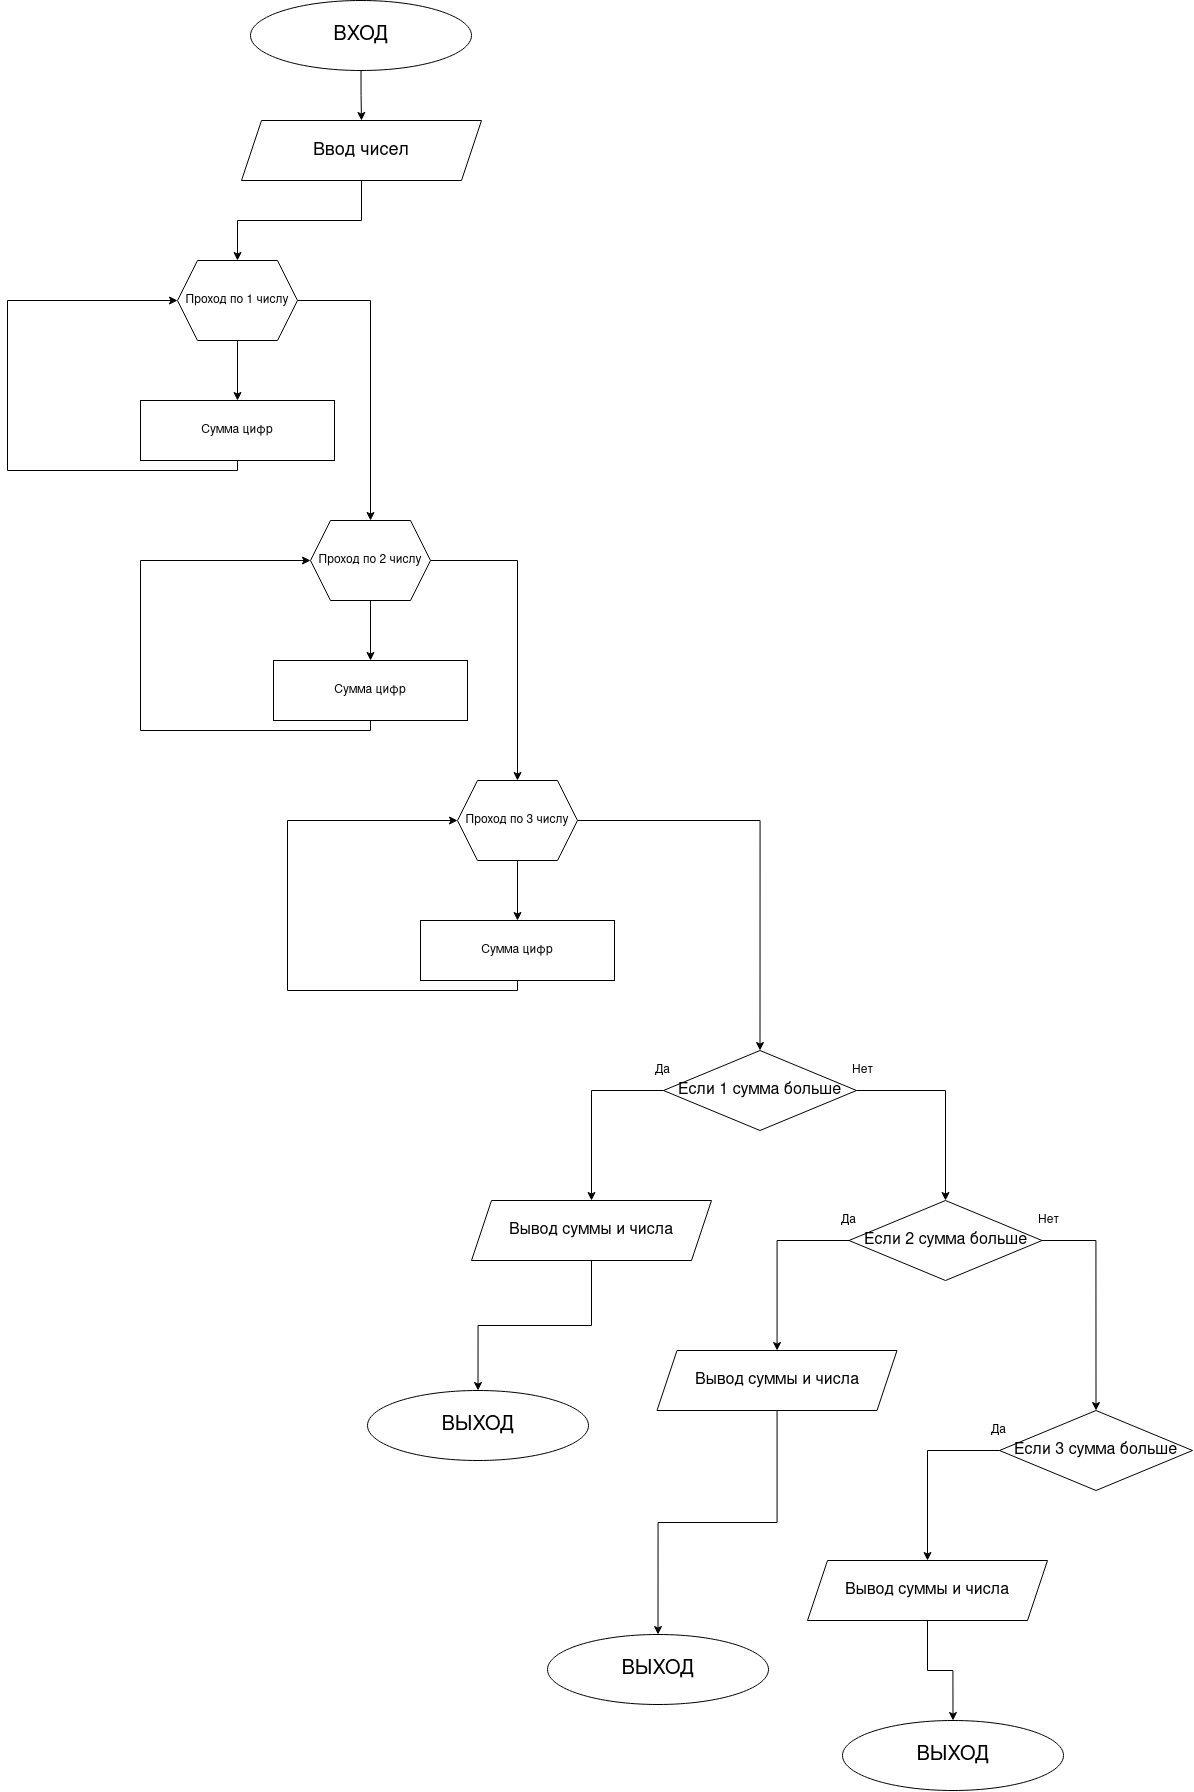

The diagram above was exported from draw.io. Its source (the exported page's mxGraphModel, read from the mxfile embedded in the PNG):
<mxGraphModel dx="2031" dy="1054" grid="1" gridSize="10" guides="1" tooltips="1" connect="1" arrows="1" fold="1" page="1" pageScale="1" pageWidth="827" pageHeight="1169" math="0" shadow="0">
  <root>
    <mxCell id="0" />
    <mxCell id="1" parent="0" />
    <mxCell id="1KRD7TJLUyQXh89L8Mpo-10" value="" style="edgeStyle=orthogonalEdgeStyle;rounded=0;orthogonalLoop=1;jettySize=auto;html=1;" edge="1" parent="1" source="1KRD7TJLUyQXh89L8Mpo-1" target="1KRD7TJLUyQXh89L8Mpo-2">
      <mxGeometry relative="1" as="geometry" />
    </mxCell>
    <mxCell id="1KRD7TJLUyQXh89L8Mpo-1" value="&lt;font style=&quot;font-size: 20px&quot;&gt;ВХОД&lt;/font&gt;" style="ellipse;whiteSpace=wrap;html=1;" vertex="1" parent="1">
      <mxGeometry x="303" y="50" width="221" height="70" as="geometry" />
    </mxCell>
    <mxCell id="1KRD7TJLUyQXh89L8Mpo-11" style="edgeStyle=orthogonalEdgeStyle;rounded=0;orthogonalLoop=1;jettySize=auto;html=1;entryX=0.5;entryY=0;entryDx=0;entryDy=0;" edge="1" parent="1" source="1KRD7TJLUyQXh89L8Mpo-2" target="1KRD7TJLUyQXh89L8Mpo-3">
      <mxGeometry relative="1" as="geometry" />
    </mxCell>
    <mxCell id="1KRD7TJLUyQXh89L8Mpo-2" value="&lt;font style=&quot;font-size: 18px&quot;&gt;Ввод чисел&lt;/font&gt;" style="shape=parallelogram;perimeter=parallelogramPerimeter;whiteSpace=wrap;html=1;fixedSize=1;" vertex="1" parent="1">
      <mxGeometry x="294" y="170" width="240" height="60" as="geometry" />
    </mxCell>
    <mxCell id="1KRD7TJLUyQXh89L8Mpo-7" style="edgeStyle=orthogonalEdgeStyle;rounded=0;orthogonalLoop=1;jettySize=auto;html=1;exitX=0.5;exitY=1;exitDx=0;exitDy=0;" edge="1" parent="1" source="1KRD7TJLUyQXh89L8Mpo-3" target="1KRD7TJLUyQXh89L8Mpo-6">
      <mxGeometry relative="1" as="geometry" />
    </mxCell>
    <mxCell id="1KRD7TJLUyQXh89L8Mpo-12" style="edgeStyle=orthogonalEdgeStyle;rounded=0;orthogonalLoop=1;jettySize=auto;html=1;exitX=1;exitY=0.5;exitDx=0;exitDy=0;entryX=0.5;entryY=0;entryDx=0;entryDy=0;" edge="1" parent="1" source="1KRD7TJLUyQXh89L8Mpo-3" target="1KRD7TJLUyQXh89L8Mpo-14">
      <mxGeometry relative="1" as="geometry">
        <mxPoint x="520" y="610" as="targetPoint" />
      </mxGeometry>
    </mxCell>
    <mxCell id="1KRD7TJLUyQXh89L8Mpo-3" value="Проход по 1 числу" style="shape=hexagon;perimeter=hexagonPerimeter2;whiteSpace=wrap;html=1;fixedSize=1;" vertex="1" parent="1">
      <mxGeometry x="230" y="310" width="120" height="80" as="geometry" />
    </mxCell>
    <mxCell id="1KRD7TJLUyQXh89L8Mpo-8" style="edgeStyle=orthogonalEdgeStyle;rounded=0;orthogonalLoop=1;jettySize=auto;html=1;entryX=0;entryY=0.5;entryDx=0;entryDy=0;" edge="1" parent="1" source="1KRD7TJLUyQXh89L8Mpo-6" target="1KRD7TJLUyQXh89L8Mpo-3">
      <mxGeometry relative="1" as="geometry">
        <mxPoint x="100" y="380" as="targetPoint" />
        <Array as="points">
          <mxPoint x="290" y="520" />
          <mxPoint x="60" y="520" />
          <mxPoint x="60" y="350" />
        </Array>
      </mxGeometry>
    </mxCell>
    <mxCell id="1KRD7TJLUyQXh89L8Mpo-6" value="Сумма цифр" style="rounded=0;whiteSpace=wrap;html=1;" vertex="1" parent="1">
      <mxGeometry x="193" y="450" width="194" height="60" as="geometry" />
    </mxCell>
    <mxCell id="1KRD7TJLUyQXh89L8Mpo-13" style="edgeStyle=orthogonalEdgeStyle;rounded=0;orthogonalLoop=1;jettySize=auto;html=1;exitX=0.5;exitY=1;exitDx=0;exitDy=0;" edge="1" parent="1" source="1KRD7TJLUyQXh89L8Mpo-14" target="1KRD7TJLUyQXh89L8Mpo-16">
      <mxGeometry relative="1" as="geometry" />
    </mxCell>
    <mxCell id="1KRD7TJLUyQXh89L8Mpo-21" style="edgeStyle=orthogonalEdgeStyle;rounded=0;orthogonalLoop=1;jettySize=auto;html=1;entryX=0.5;entryY=0;entryDx=0;entryDy=0;" edge="1" parent="1" source="1KRD7TJLUyQXh89L8Mpo-14" target="1KRD7TJLUyQXh89L8Mpo-18">
      <mxGeometry relative="1" as="geometry" />
    </mxCell>
    <mxCell id="1KRD7TJLUyQXh89L8Mpo-14" value="Проход по 2 числу" style="shape=hexagon;perimeter=hexagonPerimeter2;whiteSpace=wrap;html=1;fixedSize=1;" vertex="1" parent="1">
      <mxGeometry x="363" y="570" width="120" height="80" as="geometry" />
    </mxCell>
    <mxCell id="1KRD7TJLUyQXh89L8Mpo-15" style="edgeStyle=orthogonalEdgeStyle;rounded=0;orthogonalLoop=1;jettySize=auto;html=1;entryX=0;entryY=0.5;entryDx=0;entryDy=0;" edge="1" parent="1" source="1KRD7TJLUyQXh89L8Mpo-16" target="1KRD7TJLUyQXh89L8Mpo-14">
      <mxGeometry relative="1" as="geometry">
        <mxPoint x="233" y="640" as="targetPoint" />
        <Array as="points">
          <mxPoint x="423" y="780" />
          <mxPoint x="193" y="780" />
          <mxPoint x="193" y="610" />
        </Array>
      </mxGeometry>
    </mxCell>
    <mxCell id="1KRD7TJLUyQXh89L8Mpo-16" value="Сумма цифр" style="rounded=0;whiteSpace=wrap;html=1;" vertex="1" parent="1">
      <mxGeometry x="326" y="710" width="194" height="60" as="geometry" />
    </mxCell>
    <mxCell id="1KRD7TJLUyQXh89L8Mpo-17" style="edgeStyle=orthogonalEdgeStyle;rounded=0;orthogonalLoop=1;jettySize=auto;html=1;exitX=0.5;exitY=1;exitDx=0;exitDy=0;" edge="1" parent="1" source="1KRD7TJLUyQXh89L8Mpo-18" target="1KRD7TJLUyQXh89L8Mpo-20">
      <mxGeometry relative="1" as="geometry" />
    </mxCell>
    <mxCell id="1KRD7TJLUyQXh89L8Mpo-25" style="edgeStyle=orthogonalEdgeStyle;rounded=0;orthogonalLoop=1;jettySize=auto;html=1;exitX=1;exitY=0.5;exitDx=0;exitDy=0;entryX=0.5;entryY=0;entryDx=0;entryDy=0;" edge="1" parent="1" source="1KRD7TJLUyQXh89L8Mpo-18" target="1KRD7TJLUyQXh89L8Mpo-22">
      <mxGeometry relative="1" as="geometry" />
    </mxCell>
    <mxCell id="1KRD7TJLUyQXh89L8Mpo-18" value="Проход по 3 числу" style="shape=hexagon;perimeter=hexagonPerimeter2;whiteSpace=wrap;html=1;fixedSize=1;" vertex="1" parent="1">
      <mxGeometry x="510" y="830" width="120" height="80" as="geometry" />
    </mxCell>
    <mxCell id="1KRD7TJLUyQXh89L8Mpo-19" style="edgeStyle=orthogonalEdgeStyle;rounded=0;orthogonalLoop=1;jettySize=auto;html=1;entryX=0;entryY=0.5;entryDx=0;entryDy=0;" edge="1" parent="1" source="1KRD7TJLUyQXh89L8Mpo-20" target="1KRD7TJLUyQXh89L8Mpo-18">
      <mxGeometry relative="1" as="geometry">
        <mxPoint x="380" y="900" as="targetPoint" />
        <Array as="points">
          <mxPoint x="570" y="1040" />
          <mxPoint x="340" y="1040" />
          <mxPoint x="340" y="870" />
        </Array>
      </mxGeometry>
    </mxCell>
    <mxCell id="1KRD7TJLUyQXh89L8Mpo-20" value="Сумма цифр" style="rounded=0;whiteSpace=wrap;html=1;" vertex="1" parent="1">
      <mxGeometry x="473" y="970" width="194" height="60" as="geometry" />
    </mxCell>
    <mxCell id="1KRD7TJLUyQXh89L8Mpo-28" style="edgeStyle=orthogonalEdgeStyle;rounded=0;orthogonalLoop=1;jettySize=auto;html=1;exitX=0;exitY=0.5;exitDx=0;exitDy=0;" edge="1" parent="1" source="1KRD7TJLUyQXh89L8Mpo-22" target="1KRD7TJLUyQXh89L8Mpo-27">
      <mxGeometry relative="1" as="geometry" />
    </mxCell>
    <mxCell id="1KRD7TJLUyQXh89L8Mpo-43" style="edgeStyle=orthogonalEdgeStyle;rounded=0;orthogonalLoop=1;jettySize=auto;html=1;exitX=1;exitY=0.5;exitDx=0;exitDy=0;entryX=0.5;entryY=0;entryDx=0;entryDy=0;" edge="1" parent="1" source="1KRD7TJLUyQXh89L8Mpo-22" target="1KRD7TJLUyQXh89L8Mpo-34">
      <mxGeometry relative="1" as="geometry" />
    </mxCell>
    <mxCell id="1KRD7TJLUyQXh89L8Mpo-22" value="&lt;font style=&quot;font-size: 16px&quot;&gt;Если 1 сумма больше&lt;br&gt;&lt;/font&gt;" style="rhombus;whiteSpace=wrap;html=1;" vertex="1" parent="1">
      <mxGeometry x="716" y="1100" width="193" height="80" as="geometry" />
    </mxCell>
    <mxCell id="1KRD7TJLUyQXh89L8Mpo-23" value="Да" style="text;html=1;align=center;verticalAlign=middle;resizable=0;points=[];autosize=1;" vertex="1" parent="1">
      <mxGeometry x="700" y="1110" width="30" height="20" as="geometry" />
    </mxCell>
    <mxCell id="1KRD7TJLUyQXh89L8Mpo-24" value="Нет" style="text;html=1;align=center;verticalAlign=middle;resizable=0;points=[];autosize=1;" vertex="1" parent="1">
      <mxGeometry x="895" y="1110" width="40" height="20" as="geometry" />
    </mxCell>
    <mxCell id="1KRD7TJLUyQXh89L8Mpo-49" value="" style="edgeStyle=orthogonalEdgeStyle;rounded=0;orthogonalLoop=1;jettySize=auto;html=1;" edge="1" parent="1" source="1KRD7TJLUyQXh89L8Mpo-27" target="1KRD7TJLUyQXh89L8Mpo-45">
      <mxGeometry relative="1" as="geometry" />
    </mxCell>
    <mxCell id="1KRD7TJLUyQXh89L8Mpo-27" value="&lt;font style=&quot;font-size: 16px&quot;&gt;Вывод суммы и числа&lt;/font&gt;" style="shape=parallelogram;perimeter=parallelogramPerimeter;whiteSpace=wrap;html=1;fixedSize=1;" vertex="1" parent="1">
      <mxGeometry x="524" y="1250" width="240" height="60" as="geometry" />
    </mxCell>
    <mxCell id="1KRD7TJLUyQXh89L8Mpo-33" style="edgeStyle=orthogonalEdgeStyle;rounded=0;orthogonalLoop=1;jettySize=auto;html=1;exitX=0;exitY=0.5;exitDx=0;exitDy=0;" edge="1" parent="1" source="1KRD7TJLUyQXh89L8Mpo-34" target="1KRD7TJLUyQXh89L8Mpo-37">
      <mxGeometry relative="1" as="geometry" />
    </mxCell>
    <mxCell id="1KRD7TJLUyQXh89L8Mpo-44" style="edgeStyle=orthogonalEdgeStyle;rounded=0;orthogonalLoop=1;jettySize=auto;html=1;entryX=0.5;entryY=0;entryDx=0;entryDy=0;" edge="1" parent="1" source="1KRD7TJLUyQXh89L8Mpo-34" target="1KRD7TJLUyQXh89L8Mpo-39">
      <mxGeometry relative="1" as="geometry">
        <Array as="points">
          <mxPoint x="1149" y="1290" />
        </Array>
      </mxGeometry>
    </mxCell>
    <mxCell id="1KRD7TJLUyQXh89L8Mpo-34" value="&lt;font style=&quot;font-size: 16px&quot;&gt;Если 2 сумма больше&lt;br&gt;&lt;/font&gt;" style="rhombus;whiteSpace=wrap;html=1;" vertex="1" parent="1">
      <mxGeometry x="901.5" y="1250" width="193" height="80" as="geometry" />
    </mxCell>
    <mxCell id="1KRD7TJLUyQXh89L8Mpo-35" value="Да" style="text;html=1;align=center;verticalAlign=middle;resizable=0;points=[];autosize=1;" vertex="1" parent="1">
      <mxGeometry x="885.5" y="1260" width="30" height="20" as="geometry" />
    </mxCell>
    <mxCell id="1KRD7TJLUyQXh89L8Mpo-36" value="Нет" style="text;html=1;align=center;verticalAlign=middle;resizable=0;points=[];autosize=1;" vertex="1" parent="1">
      <mxGeometry x="1080.5" y="1260" width="40" height="20" as="geometry" />
    </mxCell>
    <mxCell id="1KRD7TJLUyQXh89L8Mpo-50" style="edgeStyle=orthogonalEdgeStyle;rounded=0;orthogonalLoop=1;jettySize=auto;html=1;entryX=0.5;entryY=0;entryDx=0;entryDy=0;" edge="1" parent="1" source="1KRD7TJLUyQXh89L8Mpo-37" target="1KRD7TJLUyQXh89L8Mpo-47">
      <mxGeometry relative="1" as="geometry" />
    </mxCell>
    <mxCell id="1KRD7TJLUyQXh89L8Mpo-37" value="&lt;font style=&quot;font-size: 16px&quot;&gt;Вывод суммы и числа&lt;/font&gt;" style="shape=parallelogram;perimeter=parallelogramPerimeter;whiteSpace=wrap;html=1;fixedSize=1;" vertex="1" parent="1">
      <mxGeometry x="709.5" y="1400" width="240" height="60" as="geometry" />
    </mxCell>
    <mxCell id="1KRD7TJLUyQXh89L8Mpo-38" style="edgeStyle=orthogonalEdgeStyle;rounded=0;orthogonalLoop=1;jettySize=auto;html=1;exitX=0;exitY=0.5;exitDx=0;exitDy=0;" edge="1" parent="1" source="1KRD7TJLUyQXh89L8Mpo-39" target="1KRD7TJLUyQXh89L8Mpo-42">
      <mxGeometry relative="1" as="geometry" />
    </mxCell>
    <mxCell id="1KRD7TJLUyQXh89L8Mpo-39" value="&lt;font style=&quot;font-size: 16px&quot;&gt;Если 3 сумма больше&lt;br&gt;&lt;/font&gt;" style="rhombus;whiteSpace=wrap;html=1;" vertex="1" parent="1">
      <mxGeometry x="1052" y="1460" width="193" height="80" as="geometry" />
    </mxCell>
    <mxCell id="1KRD7TJLUyQXh89L8Mpo-40" value="Да" style="text;html=1;align=center;verticalAlign=middle;resizable=0;points=[];autosize=1;" vertex="1" parent="1">
      <mxGeometry x="1036" y="1470" width="30" height="20" as="geometry" />
    </mxCell>
    <mxCell id="1KRD7TJLUyQXh89L8Mpo-51" style="edgeStyle=orthogonalEdgeStyle;rounded=0;orthogonalLoop=1;jettySize=auto;html=1;entryX=0.5;entryY=0;entryDx=0;entryDy=0;" edge="1" parent="1" source="1KRD7TJLUyQXh89L8Mpo-42" target="1KRD7TJLUyQXh89L8Mpo-48">
      <mxGeometry relative="1" as="geometry" />
    </mxCell>
    <mxCell id="1KRD7TJLUyQXh89L8Mpo-42" value="&lt;font style=&quot;font-size: 16px&quot;&gt;Вывод суммы и числа&lt;/font&gt;" style="shape=parallelogram;perimeter=parallelogramPerimeter;whiteSpace=wrap;html=1;fixedSize=1;" vertex="1" parent="1">
      <mxGeometry x="860" y="1610" width="240" height="60" as="geometry" />
    </mxCell>
    <mxCell id="1KRD7TJLUyQXh89L8Mpo-45" value="&lt;font style=&quot;font-size: 20px&quot;&gt;ВЫХОД&lt;/font&gt;" style="ellipse;whiteSpace=wrap;html=1;" vertex="1" parent="1">
      <mxGeometry x="420" y="1440" width="221" height="70" as="geometry" />
    </mxCell>
    <mxCell id="1KRD7TJLUyQXh89L8Mpo-47" value="&lt;font style=&quot;font-size: 20px&quot;&gt;ВЫХОД&lt;/font&gt;" style="ellipse;whiteSpace=wrap;html=1;" vertex="1" parent="1">
      <mxGeometry x="600" y="1684" width="221" height="70" as="geometry" />
    </mxCell>
    <mxCell id="1KRD7TJLUyQXh89L8Mpo-48" value="&lt;font style=&quot;font-size: 20px&quot;&gt;ВЫХОД&lt;/font&gt;" style="ellipse;whiteSpace=wrap;html=1;" vertex="1" parent="1">
      <mxGeometry x="895" y="1770" width="221" height="70" as="geometry" />
    </mxCell>
  </root>
</mxGraphModel>